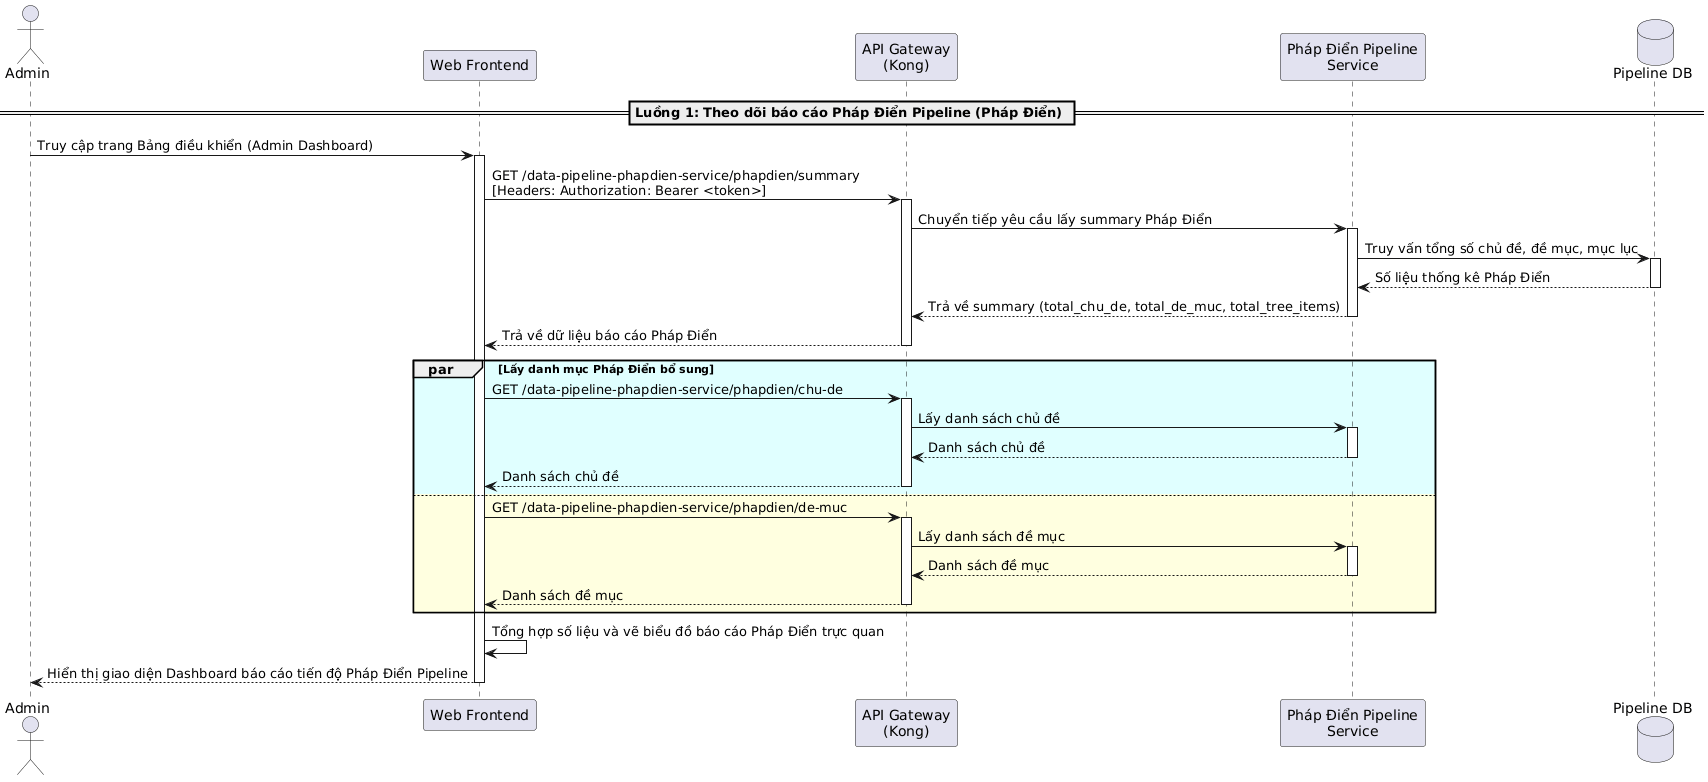

The diagram above was rendered by PlantUML. Its source (embedded in the PNG):
@startuml
actor "Admin" as Admin
participant "Web Frontend" as Frontend
participant "API Gateway\n(Kong)" as Kong
participant "Pháp Điển Pipeline\nService" as PhapDienService
database "Pipeline DB" as DB

== Luồng 1: Theo dõi báo cáo Pháp Điển Pipeline (Pháp Điển) ==
Admin -> Frontend: Truy cập trang Bảng điều khiển (Admin Dashboard)
activate Frontend

Frontend -> Kong: GET /data-pipeline-phapdien-service/phapdien/summary\n[Headers: Authorization: Bearer <token>]
activate Kong
Kong -> PhapDienService: Chuyển tiếp yêu cầu lấy summary Pháp Điển
activate PhapDienService
PhapDienService -> DB: Truy vấn tổng số chủ đề, đề mục, mục lục
activate DB
DB --> PhapDienService: Số liệu thống kê Pháp Điển
deactivate DB
PhapDienService --> Kong: Trả về summary (total_chu_de, total_de_muc, total_tree_items)
deactivate PhapDienService
Kong --> Frontend: Trả về dữ liệu báo cáo Pháp Điển
deactivate Kong

par #LightCyan Lấy danh mục Pháp Điển bổ sung
    Frontend -> Kong: GET /data-pipeline-phapdien-service/phapdien/chu-de
    activate Kong
    Kong -> PhapDienService: Lấy danh sách chủ đề
    activate PhapDienService
    PhapDienService --> Kong: Danh sách chủ đề
    deactivate PhapDienService
    Kong --> Frontend: Danh sách chủ đề
    deactivate Kong
else #LightYellow
    Frontend -> Kong: GET /data-pipeline-phapdien-service/phapdien/de-muc
    activate Kong
    Kong -> PhapDienService: Lấy danh sách đề mục
    activate PhapDienService
    PhapDienService --> Kong: Danh sách đề mục
    deactivate PhapDienService
    Kong --> Frontend: Danh sách đề mục
    deactivate Kong
end

Frontend -> Frontend: Tổng hợp số liệu và vẽ biểu đồ báo cáo Pháp Điển trực quan
Frontend --> Admin: Hiển thị giao diện Dashboard báo cáo tiến độ Pháp Điển Pipeline
deactivate Frontend
@enduml